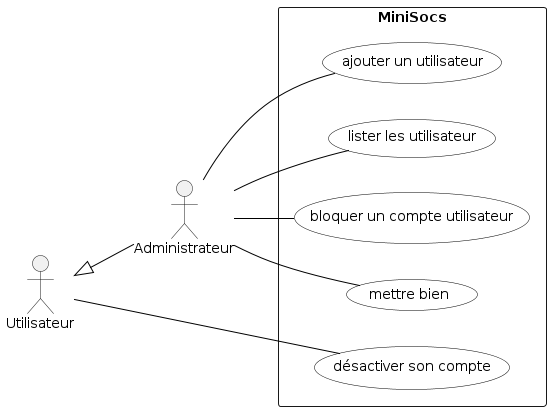

The diagram above was rendered by PlantUML. Its source (embedded in the PNG):
@startuml

'Diagramme de cas d'utilisation (PlantUML)'

'Configuration charte graphique'
skinparam usecase {
BackgroundColor White
BorderColor Black
ArrowColor Black
ActorBackgroundColor<< Human >> Gold
}

left to right direction

'Déclaration des acteurs :'
actor Administrateur
actor Utilisateur
Utilisateur <|-- Administrateur

'Déclaration des cas d'utilisation dans le système'
rectangle "MiniSocs" {
:Administrateur: -- (ajouter un utilisateur)
:Administrateur: -- (lister les utilisateur)
:Administrateur: -- (bloquer un compte utilisateur)
:Administrateur: -- (mettre bien)
:Utilisateur:    -- (désactiver son compte)
}

@enduml